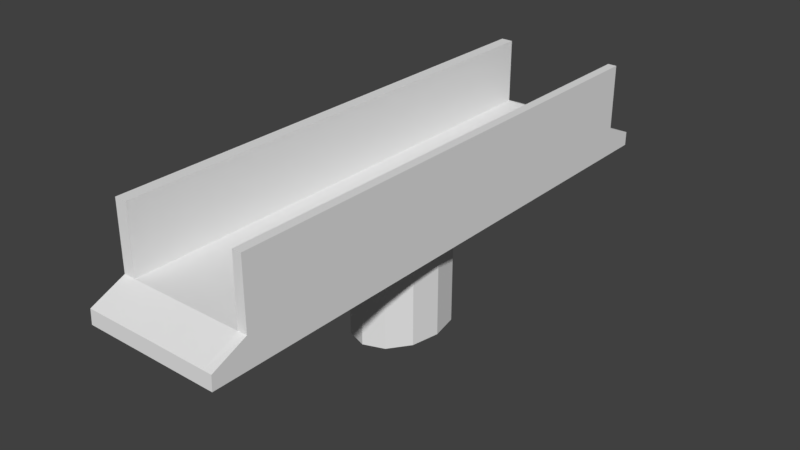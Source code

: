 # Source: bridge.blend  (saved by Blender 2.78.0; exported with 4.5.12 LTS)
import bpy
from mathutils import Matrix  # noqa: F401  (used for matrix-valued properties, if any)

bpy.ops.wm.read_factory_settings(use_empty=True)
scene = bpy.context.scene
scene.name = 'Scene'

# ---- collections
col_collection_1 = bpy.data.collections.new('Collection 1'); scene.collection.children.link(col_collection_1)

# ---- materials (node trees are filled in below, after node groups)
mat_material_001 = bpy.data.materials.new('Material.001')
mat_material_001.alpha_threshold = 0.0
mat_material_001.use_transparent_shadow = False
mat_material_001.roughness = 0.5

# ---- material node trees

# ---- world
world_world = bpy.data.worlds.new('World'); scene.world = world_world
world_world.color = (0.05088, 0.05088, 0.05088)
world_world.use_sun_shadow = False
world_world.sun_shadow_jitter_overblur = 0.0
world_world.cycles.sampling_method = 'MANUAL'

# ---- meshes
me_cube_001 = bpy.data.meshes.new('Cube.001')
me_cube_001.from_pydata([(-1.224, -3.071, 4.121), (-1.224, -2.404, 4.121), (-1.224, -1.736, 4.121), (-1.224, -0.6676, 4.121), (-1.01, -3.739, 4.121), (-1.224, -0.6676, 2.698), (-1.01, -3.071, 4.121), (-1.01, -2.404, 4.121), (-1.01, -1.736, 4.121), (-1.01, -0.6676, 2.449), (-1.224, -3.739, 4.121), (-1.01, -0.6676, 4.121), (-1.224, -3.739, 2.698), (-1.224, -3.071, 2.698), (-1.224, -5.025, 2.449), (-1.224, -4.412, 2.962), (-0.3451, -3.739, 2.962), (-1.224, -2.404, 2.698), (-0.3451, -3.071, 2.962), (-1.01, -5.025, 2.449), (-0.3451, -2.404, 2.962), (-1.01, -4.412, 2.962), (-0.3451, -1.736, 2.962), (-0.3451, -0.6676, 2.962), (-1.224, -4.406, 2.449), (-1.01, -4.406, 2.449), (-1.224, -4.406, 4.121), (-1.01, -4.406, 4.121), (-0.6774, -3.739, 2.962), (-0.6774, -3.071, 2.962), (-0.6774, -2.404, 2.962), (-1.224, -5.013, 2.698), (-0.6774, -1.736, 2.962), (-1.01, -5.013, 2.698), (-0.6774, -0.6676, 2.962), (-1.224, -4.406, 2.698), (-1.224, -0.6676, 2.449), (-1.224, -1.736, 2.449), (-1.224, -2.404, 2.449), (-1.224, -3.071, 2.449), (-1.224, -3.739, 2.449), (-1.224, -3.739, 2.962), (-1.224, -3.071, 2.962), (-0.6774, -4.412, 2.962), (-0.3451, -4.412, 2.962), (-1.224, -2.404, 2.962), (-1.224, -1.736, 2.962), (-1.224, -0.6676, 2.962), (-0.3451, -5.025, 2.449), (-0.6774, -5.025, 2.449), (-0.6774, -4.406, 2.449), (-0.3451, -4.406, 2.449), (-1.01, -3.739, 2.962), (-1.01, -3.071, 2.962), (-1.01, -2.404, 2.962), (-0.6774, -5.013, 2.699), (-0.3451, -5.013, 2.7), (-1.01, -1.736, 2.962), (-1.01, -0.6676, 2.962), (-1.01, -3.739, 2.449), (-1.01, -3.071, 2.449), (-1.01, -2.404, 2.449), (-1.01, -1.736, 2.449), (-0.6774, -3.739, 2.449), (-0.6774, -3.071, 2.449), (-0.6774, -2.404, 2.449), (-0.6774, -1.736, 2.449), (-0.7244, -0.5755, 2.449), (-0.3451, -3.739, 2.449), (-0.3451, -3.071, 2.449), (-0.3451, -2.404, 2.449), (-0.3451, -1.736, 2.449), (-0.3937, -1.068, 2.449), (-1.224, -1.736, 2.698), (-1.05e-05, -1.736, 2.449), (0.001386, -1.597, 2.449), (1.168, -3.071, 4.121), (1.168, -2.404, 4.121), (1.168, -1.736, 4.121), (1.168, -0.6676, 4.121), (1.01, -3.739, 4.121), (-1.05e-05, -3.739, 2.962), (-1.05e-05, -3.071, 2.962), (-1.05e-05, -2.404, 2.962), (-1.05e-05, -1.736, 2.962), (1.168, -0.6676, 2.698), (1.01, -3.071, 4.121), (1.01, -2.404, 4.121), (1.01, -1.736, 4.121), (1.01, -0.6676, 2.449), (1.168, -3.739, 4.121), (1.01, -0.6676, 4.121), (1.168, -3.739, 2.967), (1.168, -3.071, 2.967), (1.168, -2.404, 2.967), (1.168, -1.736, 2.967), (1.168, -0.6676, 2.967), (1.168, -3.739, 2.698), (1.168, -3.071, 2.698), (1.168, -5.025, 2.449), (-1.05e-05, -0.6676, 2.962), (0.3451, -3.739, 2.962), (1.168, -2.404, 2.698), (0.3451, -3.071, 2.962), (1.01, -5.025, 2.449), (0.3451, -2.404, 2.962), (1.01, -4.412, 2.966), (0.3451, -1.736, 2.962), (0.3451, -0.6676, 2.962), (1.168, -4.406, 2.449), (1.01, -4.406, 2.449), (1.168, -4.406, 4.121), (1.01, -4.406, 4.121), (0.6774, -3.739, 2.962), (0.6774, -3.071, 2.962), (1.168, -4.406, 2.961), (0.6774, -2.404, 2.962), (1.168, -5.013, 2.698), (0.6774, -1.736, 2.962), (1.01, -5.013, 2.698), (0.6774, -0.6676, 2.962), (1.168, -4.406, 2.698), (1.168, -0.6676, 2.449), (1.168, -1.736, 2.449), (1.168, -2.404, 2.449), (1.168, -3.071, 2.449), (1.168, -3.739, 2.449), (1.01, -0.6676, 2.961), (1.01, -1.736, 2.961), (1.01, -2.404, 2.961), (0.6774, -4.412, 2.962), (0.3451, -4.412, 2.962), (-1.05e-05, -4.412, 2.962), (-1.05e-05, -5.025, 2.449), (0.3451, -5.025, 2.449), (0.6774, -5.025, 2.449), (0.6774, -4.406, 2.449), (0.3451, -4.406, 2.449), (-1.05e-05, -4.406, 2.449), (1.01, -3.739, 2.966), (1.01, -3.071, 2.966), (0.6774, -5.013, 2.699), (0.3451, -5.013, 2.7), (-1.05e-05, -5.013, 2.702), (1.01, -3.739, 2.449), (1.01, -3.071, 2.449), (1.01, -2.404, 2.449), (1.01, -1.736, 2.449), (0.6774, -3.739, 2.449), (0.6774, -3.071, 2.449), (0.6774, -2.404, 2.449), (0.6774, -1.736, 2.449), (0.6774, -0.7117, 2.449), (0.3451, -3.739, 2.449), (0.3451, -3.071, 2.449), (0.3451, -2.404, 2.449), (0.3451, -1.736, 2.449), (0.4098, -1.02, 2.449), (-1.05e-05, -3.739, 2.449), (-1.05e-05, -3.071, 2.449), (-1.05e-05, -2.404, 2.449), (1.168, -1.736, 2.698), (-0.6774, 0.0, 2.962), (-1.224, 3.025, 4.121), (-1.224, 2.357, 4.121), (-1.224, 1.689, 4.121), (-1.224, 0.6676, 4.121), (-1.01, 3.692, 4.121), (-1.224, 0.6676, 2.698), (-1.01, 3.025, 4.121), (-1.01, 2.357, 4.121), (-1.01, 1.689, 4.121), (-1.01, 0.6676, 2.449), (-1.224, 3.692, 4.121), (-1.01, 0.6676, 4.121), (-1.224, 3.692, 2.698), (-1.224, 3.025, 2.698), (-1.218, 4.97, 2.449), (-0.3451, 3.692, 2.962), (-1.224, 0.0, 2.962), (-1.01, 0.0, 2.962), (-1.224, 2.357, 2.698), (-1.01, 0.0, 2.449), (-0.3451, 3.025, 2.962), (-1.01, 4.97, 2.449), (-0.3451, 2.357, 2.962), (-1.224, 4.359, 4.121), (-0.3451, 1.689, 2.962), (-0.3451, 0.6676, 2.962), (-1.01, 4.359, 4.121), (-1.224, 4.36, 2.449), (-1.224, 4.36, 2.962), (-1.224, 0.0, 4.121), (-1.01, 4.36, 2.962), (-1.01, 4.36, 2.449), (-0.6774, 3.692, 2.962), (-0.6774, 3.025, 2.962), (-0.6774, 2.357, 2.962), (-1.218, 4.97, 2.699), (-1.01, 0.0, 4.121), (-0.6774, 1.689, 2.962), (-1.01, 4.97, 2.699), (-0.6774, 0.6676, 2.962), (-1.224, 4.36, 2.698), (-1.224, 0.6676, 2.449), (-1.224, 1.689, 2.449), (-1.224, 0.0, 2.698), (-1.224, 0.0, 2.449), (-1.224, 2.357, 2.449), (-1.224, 3.025, 2.449), (-1.224, 3.692, 2.449), (-1.224, 3.692, 2.962), (-1.224, 3.025, 2.962), (-1.224, 2.357, 2.962), (-1.224, 1.689, 2.962), (-1.224, 0.6676, 2.962), (-0.3451, 4.97, 2.449), (-0.6774, 4.97, 2.449), (-0.6774, 4.36, 2.449), (-0.3451, 4.36, 2.449), (-0.3451, 4.36, 2.962), (-0.6774, 4.36, 2.962), (-1.01, 3.692, 2.962), (-1.01, 3.025, 2.962), (-1.01, 2.357, 2.962), (-0.6774, 4.97, 2.699), (-0.3451, 4.97, 2.699), (-1.01, 1.689, 2.962), (-1.01, 0.6676, 2.962), (-1.01, 3.692, 2.449), (-1.01, 3.025, 2.449), (-1.01, 2.357, 2.449), (-1.01, 1.689, 2.449), (-0.6774, 3.692, 2.449), (-0.6774, 3.025, 2.449), (-0.6774, 2.357, 2.449), (-0.6774, 1.689, 2.449), (-0.6774, 0.6676, 2.449), (-0.3451, 3.692, 2.449), (-0.3451, 3.025, 2.449), (-0.3451, 2.357, 2.449), (-0.3451, 1.689, 2.449), (-0.5127, 0.956, 2.449), (-0.8244, 0.0, 2.449), (-1.224, 1.689, 2.698), (-0.3451, 0.0, 2.962), (-1.05e-05, 1.689, 2.449), (-1.05e-05, 1.591, 2.449), (0.6774, 0.0, 2.962), (1.168, 3.025, 4.121), (1.168, 2.357, 4.121), (1.168, 1.689, 4.121), (1.168, 0.6676, 4.121), (1.01, 0.0, 2.961), (1.01, 3.692, 4.121), (-1.05e-05, 3.692, 2.962), (-1.05e-05, 3.025, 2.962), (-1.05e-05, 2.357, 2.962), (-1.05e-05, 1.689, 2.962), (1.168, 0.6676, 2.698), (1.01, 3.025, 4.121), (1.01, 2.357, 4.121), (1.01, 1.689, 4.121), (1.01, 0.6676, 2.449), (1.168, 3.692, 4.121), (1.01, 0.6676, 4.121), (1.168, 3.692, 2.967), (1.168, 3.025, 2.967), (1.168, 2.357, 2.967), (1.168, 1.689, 2.967), (1.168, 0.6676, 2.967), (1.168, 3.692, 2.698), (1.168, 3.025, 2.698), (1.168, 4.97, 2.449), (-1.05e-05, 0.6676, 2.962), (0.3451, 3.692, 2.962), (1.168, 2.357, 2.698), (1.01, 0.0, 2.449), (0.3451, 3.025, 2.962), (1.01, 4.97, 2.449), (0.3451, 2.357, 2.962), (1.168, 4.359, 4.121), (0.3451, 1.689, 2.962), (0.3451, 0.6676, 2.962), (1.01, 4.359, 4.121), (1.168, 4.36, 2.449), (1.168, 0.0, 4.121), (1.01, 4.36, 2.449), (1.168, 4.359, 2.961), (1.01, 4.359, 2.961), (0.6774, 3.692, 2.962), (0.6774, 3.025, 2.962), (0.6774, 2.357, 2.962), (1.168, 4.97, 2.699), (1.01, 0.0, 4.121), (0.6774, 1.689, 2.962), (1.01, 4.97, 2.699), (0.6774, 0.6676, 2.962), (1.168, 4.36, 2.698), (1.168, 0.6676, 2.449), (1.168, 0.0, 2.967), (1.168, 1.689, 2.449), (1.168, 0.0, 2.698), (1.168, 0.0, 2.449), (1.168, 2.357, 2.449), (1.168, 3.025, 2.449), (1.168, 3.692, 2.449), (1.01, 0.6676, 2.961), (1.01, 1.689, 2.961), (1.01, 2.357, 2.961), (1.01, 3.025, 2.961), (1.01, 3.692, 2.961), (-1.05e-05, 4.97, 2.449), (0.3451, 4.97, 2.449), (0.6774, 4.97, 2.449), (0.6774, 4.36, 2.449), (0.3451, 4.36, 2.449), (-1.05e-05, 4.36, 2.449), (-1.05e-05, 4.36, 2.962), (0.3451, 4.36, 2.962), (0.6774, 4.36, 2.962), (0.6774, 4.97, 2.699), (0.3451, 4.97, 2.699), (-1.05e-05, 4.97, 2.699), (1.01, 3.692, 2.449), (1.01, 3.025, 2.449), (1.01, 2.357, 2.449), (1.01, 1.689, 2.449), (0.6774, 3.692, 2.449), (0.6774, 3.025, 2.449), (0.6774, 2.357, 2.449), (0.6774, 1.689, 2.449), (0.7068, 0.5795, 2.449), (0.3451, 3.692, 2.449), (0.3451, 3.025, 2.449), (0.3451, 2.357, 2.449), (0.3451, 1.689, 2.449), (0.4509, 0.98, 2.449), (-1.05e-05, 3.692, 2.449), (-1.05e-05, 3.025, 2.449), (-1.05e-05, 2.357, 2.449), (0.8626, 0.0, 2.449), (1.168, 1.689, 2.698), (-1.05e-05, 0.0, 2.962), (0.3451, 0.0, 2.962), (-1.05e-05, 1.0, 0.6253), (-0.367, 0.866, 0.6253), (-0.6356, 0.5, 0.6253), (-0.7339, -4.371e-08, 0.6253), (-0.6356, -0.5, 0.6253), (-0.367, -0.866, 0.6253), (-1.061e-05, -1.0, 0.6253), (0.367, -0.866, 0.6253), (0.6356, -0.5, 0.6253), (0.7339, -4.649e-07, 0.6253), (0.6356, 0.5, 0.6253), (0.367, 0.866, 0.6253), (-1.05e-05, 1.0, 2.449), (-0.367, 0.866, 2.449), (-0.6356, 0.5, 2.449), (-0.7339, -4.366e-08, 2.449), (-0.6356, -0.5, 2.449), (-0.367, -0.866, 2.449), (-1.061e-05, -1.0, 2.449), (0.367, -0.866, 2.449), (0.6356, -0.5, 2.449), (0.7339, -4.65e-07, 2.449), (0.6356, 0.5, 2.449), (0.367, 0.866, 2.449)], [], [(41, 10, 0, 42), (53, 6, 4, 52), (66, 65, 61, 62), (64, 63, 59, 60), (67, 66, 62, 9), (60, 59, 40, 39), (35, 31, 15), (25, 19, 14, 24), (26, 10, 41, 15), (42, 0, 1, 45), (31, 33, 21, 15), (180, 199, 11, 58), (50, 49, 19, 25), (206, 5, 47, 179), (74, 156, 155, 160, 70, 71), (54, 7, 6, 53), (69, 68, 63, 64), (192, 166, 215, 179), (10, 26, 27, 4), (58, 34, 162, 180), (39, 40, 12, 13), (45, 1, 2, 46), (365, 366, 341, 152), (245, 23, 100, 343), (54, 30, 32, 57), (192, 3, 11, 199), (1, 0, 6, 7), (57, 8, 7, 54), (52, 4, 27, 21), (59, 25, 24, 40), (12, 35, 15, 41), (40, 24, 35, 12), (72, 71, 66, 67), (22, 20, 83, 84), (68, 51, 50, 63), (16, 44, 132, 81), (58, 11, 8, 57), (26, 15, 21, 27), (14, 19, 33, 31), (65, 64, 60, 61), (24, 14, 31, 35), (62, 61, 38, 37), (61, 60, 39, 38), (207, 36, 5, 206), (70, 69, 64, 65), (9, 62, 37, 36), (20, 18, 82, 83), (46, 2, 3, 47), (34, 32, 22, 23), (30, 29, 18, 20), (5, 73, 46, 47), (302, 300, 96, 85), (159, 158, 68, 69), (19, 49, 55, 33), (49, 48, 56, 55), (48, 133, 143, 56), (67, 361, 362, 72), (32, 30, 20, 22), (29, 28, 16, 18), (21, 43, 28, 52), (28, 43, 44, 16), (182, 9, 36, 207), (158, 138, 51, 68), (0, 10, 4, 6), (3, 2, 8, 11), (2, 1, 7, 8), (71, 70, 65, 66), (57, 32, 34, 58), (37, 38, 17, 73), (23, 22, 84, 100), (52, 28, 29, 53), (53, 29, 30, 54), (38, 39, 13, 17), (18, 16, 81, 82), (13, 12, 41, 42), (17, 13, 42, 45), (36, 37, 73, 5), (63, 50, 25, 59), (73, 17, 45, 46), (75, 74, 71, 72), (162, 34, 23, 245), (160, 159, 69, 70), (243, 67, 9, 182), (138, 133, 48, 51), (51, 48, 49, 50), (33, 55, 43, 21), (55, 56, 44, 43), (56, 143, 132, 44), (94, 95, 78, 77), (95, 96, 79, 78), (151, 147, 146, 150), (149, 145, 144, 148), (152, 89, 147, 151), (115, 117, 121), (145, 125, 126, 144), (115, 106, 119, 117), (110, 109, 99, 104), (93, 94, 77, 76), (92, 93, 76, 90), (92, 115, 121, 97), (106, 115, 111, 112), (136, 110, 104, 135), (85, 96, 95, 161), (154, 149, 148, 153), (139, 106, 112, 80), (90, 80, 112, 111), (127, 253, 248, 120), (125, 98, 97, 126), (366, 367, 332, 341), (344, 343, 100, 108), (129, 128, 118, 116), (286, 294, 91, 79), (77, 87, 86, 76), (127, 128, 88, 91), (140, 139, 80, 86), (144, 126, 109, 110), (98, 93, 92, 97), (126, 97, 121, 109), (157, 152, 151, 156), (107, 84, 83, 105), (153, 148, 136, 137), (101, 81, 132, 131), (99, 117, 119, 104), (150, 146, 145, 149), (109, 121, 117, 99), (147, 123, 124, 146), (146, 124, 125, 145), (303, 302, 85, 122), (155, 150, 149, 154), (89, 122, 123, 147), (259, 270, 300, 302), (105, 83, 82, 103), (102, 94, 93, 98), (161, 95, 94, 102), (120, 108, 107, 118), (116, 105, 103, 114), (159, 154, 153, 158), (104, 119, 141, 135), (135, 141, 142, 134), (134, 142, 143, 133), (72, 362, 363, 75), (118, 107, 105, 116), (114, 103, 101, 113), (106, 139, 113, 130), (113, 101, 131, 130), (277, 303, 122, 89), (158, 153, 137, 138), (128, 129, 87, 88), (129, 140, 86, 87), (76, 86, 80, 90), (253, 127, 91, 294), (79, 91, 88, 78), (78, 88, 87, 77), (156, 151, 150, 155), (115, 92, 90, 111), (128, 127, 120, 118), (123, 161, 102, 124), (108, 100, 84, 107), (139, 140, 114, 113), (140, 129, 116, 114), (124, 102, 98, 125), (103, 82, 81, 101), (96, 300, 286, 79), (122, 85, 161, 123), (148, 144, 110, 136), (75, 157, 156, 74), (248, 344, 108, 120), (160, 155, 154, 159), (341, 277, 89, 152), (138, 137, 134, 133), (137, 136, 135, 134), (119, 106, 130, 141), (141, 130, 131, 142), (142, 131, 132, 143), (211, 212, 163, 173), (223, 222, 167, 169), (236, 232, 231, 235), (234, 230, 229, 233), (237, 172, 232, 236), (230, 209, 210, 229), (203, 191, 198), (194, 190, 177, 184), (173, 186, 191, 211), (212, 213, 164, 163), (198, 191, 193, 201), (228, 174, 199, 180), (218, 194, 184, 217), (206, 179, 215, 168), (223, 169, 170, 224), (239, 234, 233, 238), (193, 191, 186, 189), (173, 167, 189, 186), (228, 180, 162, 202), (209, 176, 175, 210), (213, 214, 165, 164), (367, 368, 337, 332), (245, 343, 274, 188), (224, 227, 200, 197), (192, 199, 174, 166), (164, 170, 169, 163), (224, 170, 171, 227), (222, 193, 189, 167), (229, 210, 190, 194), (175, 211, 191, 203), (210, 175, 203, 190), (242, 237, 236, 241), (187, 258, 257, 185), (238, 233, 218, 219), (178, 255, 318, 220), (228, 227, 171, 174), (177, 198, 201, 184), (235, 231, 230, 234), (190, 203, 198, 177), (232, 205, 208, 231), (231, 208, 209, 230), (207, 206, 168, 204), (240, 235, 234, 239), (172, 204, 205, 232), (185, 257, 256, 183), (214, 215, 166, 165), (202, 188, 187, 200), (197, 185, 183, 196), (168, 215, 214, 244), (246, 241, 240, 340), (339, 239, 238, 338), (184, 201, 225, 217), (217, 225, 226, 216), (216, 226, 323, 312), (364, 157, 75, 363), (200, 187, 185, 197), (196, 183, 178, 195), (193, 222, 195, 221), (195, 178, 220, 221), (182, 207, 204, 172), (338, 238, 219, 317), (163, 169, 167, 173), (166, 174, 171, 165), (165, 171, 170, 164), (241, 236, 235, 240), (227, 228, 202, 200), (205, 244, 181, 208), (188, 274, 258, 187), (222, 223, 196, 195), (223, 224, 197, 196), (208, 181, 176, 209), (183, 256, 255, 178), (176, 212, 211, 175), (181, 213, 212, 176), (204, 168, 244, 205), (233, 229, 194, 218), (244, 214, 213, 181), (247, 242, 241, 246), (162, 245, 188, 202), (340, 240, 239, 339), (243, 182, 172, 237), (317, 219, 216, 312), (219, 218, 217, 216), (201, 193, 221, 225), (225, 221, 220, 226), (226, 220, 318, 323), (268, 250, 251, 269), (269, 251, 252, 270), (331, 330, 326, 327), (329, 328, 324, 325), (332, 331, 327, 263), (288, 298, 293), (325, 324, 306, 305), (289, 288, 293, 296), (287, 279, 273, 285), (267, 249, 250, 268), (266, 264, 249, 267), (288, 266, 271, 298), (289, 284, 281, 288), (315, 314, 279, 287), (259, 342, 269, 270), (334, 333, 328, 329), (311, 254, 284, 289), (264, 281, 284, 254), (307, 297, 248, 253), (305, 306, 271, 272), (368, 357, 247, 337), (344, 283, 274, 343), (309, 292, 295, 308), (286, 252, 265, 294), (250, 249, 260, 261), (307, 265, 262, 308), (310, 260, 254, 311), (324, 287, 285, 306), (272, 271, 266, 267), (306, 285, 298, 271), (337, 336, 331, 332), (282, 280, 257, 258), (333, 316, 315, 328), (275, 319, 318, 255), (273, 279, 296, 293), (330, 329, 325, 326), (285, 273, 293, 298), (327, 326, 304, 301), (326, 325, 305, 304), (303, 299, 259, 302), (335, 334, 329, 330), (263, 327, 301, 299), (280, 278, 256, 257), (276, 272, 267, 268), (342, 276, 268, 269), (297, 295, 282, 283), (292, 291, 278, 280), (246, 340, 335, 336), (339, 338, 333, 334), (279, 314, 321, 296), (314, 313, 322, 321), (313, 312, 323, 322), (364, 365, 152, 157), (295, 292, 280, 282), (291, 290, 275, 278), (289, 320, 290, 311), (290, 320, 319, 275), (277, 263, 299, 303), (338, 317, 316, 333), (308, 262, 261, 309), (309, 261, 260, 310), (249, 264, 254, 260), (253, 294, 265, 307), (252, 251, 262, 265), (251, 250, 261, 262), (336, 335, 330, 331), (288, 281, 264, 266), (308, 295, 297, 307), (301, 304, 276, 342), (283, 282, 258, 274), (311, 290, 291, 310), (310, 291, 292, 309), (304, 305, 272, 276), (278, 275, 255, 256), (270, 252, 286, 300), (299, 301, 342, 259), (328, 315, 287, 324), (247, 246, 336, 337), (248, 297, 283, 344), (340, 339, 334, 335), (341, 332, 263, 277), (317, 312, 313, 316), (316, 313, 314, 315), (296, 321, 320, 289), (321, 322, 319, 320), (322, 323, 318, 319), (356, 368, 367, 355), (346, 358, 357, 345), (353, 365, 364, 352), (350, 362, 361, 349), (345, 357, 368, 356), (347, 359, 358, 346), (354, 366, 365, 353), (351, 363, 362, 350), (348, 360, 359, 347), (355, 367, 366, 354), (352, 364, 363, 351), (349, 361, 360, 348), (360, 361, 67, 243), (360, 243, 237, 359), (242, 358, 359, 237), (247, 357, 358, 242), (346, 345, 356, 355, 354, 353, 352, 351, 350, 349, 348, 347), (3, 192, 179, 47)])
_uv = me_cube_001.uv_layers.new(name='UVMap')
_uv.uv.foreach_set('vector', [0.1255, 0.2156, 0.1255, 0.1497, 0.1634, 0.1497, 0.1634, 0.2156, 0.1745, 0.8749, 0.1744, 0.9446, 0.1343, 0.9445, 0.1344, 0.8748, 0.2392, 0.2914, 0.2013, 0.2914, 0.2013, 0.2657, 0.2392, 0.2657, 0.1634, 0.2914, 0.1255, 0.2914, 0.1255, 0.2657, 0.1634, 0.2657, 0.2824, 0.2878, 0.2392, 0.2914, 0.2392, 0.2657, 0.2772, 0.2657, 0.1634, 0.2657, 0.1255, 0.2657, 0.1255, 0.2447, 0.1634, 0.2447, 0.08753, 0.2306, 0.05308, 0.2306, 0.08724, 0.2156, 0.08753, 0.2657, 0.05241, 0.2657, 0.05241, 0.2447, 0.08753, 0.2447, 0.08754, 0.1497, 0.1255, 0.1497, 0.1255, 0.2156, 0.08724, 0.2156, 0.1634, 0.2156, 0.1634, 0.1497, 0.2013, 0.1497, 0.2013, 0.2156, 0.05449, 0.8969, 0.05451, 0.8747, 0.09397, 0.8748, 0.07357, 0.8863, 0.3349, 0.8752, 0.3348, 0.9448, 0.2947, 0.9448, 0.2948, 0.8751, 0.08753, 0.2914, 0.05241, 0.2914, 0.05241, 0.2657, 0.08753, 0.2657, 0.3151, 0.2306, 0.2772, 0.2306, 0.2772, 0.2156, 0.3151, 0.2156, 0.2392, 0.3439, 0.2392, 0.3706, 0.2013, 0.3706, 0.2013, 0.3439, 0.2013, 0.3172, 0.2392, 0.3172, 0.2146, 0.875, 0.2145, 0.9446, 0.1744, 0.9446, 0.1745, 0.8749, 0.1634, 0.3172, 0.1255, 0.3172, 0.1255, 0.2914, 0.1634, 0.2914, 0.3151, 0.1497, 0.353, 0.1497, 0.353, 0.2156, 0.3151, 0.2156, 0.1342, 0.9667, 0.09413, 0.9666, 0.09417, 0.9444, 0.1343, 0.9445, 0.2948, 0.8751, 0.2948, 0.8479, 0.3349, 0.848, 0.3349, 0.8752, 0.1634, 0.2447, 0.1255, 0.2447, 0.1255, 0.2306, 0.1634, 0.2306, 0.2013, 0.2156, 0.2013, 0.1497, 0.2392, 0.1497, 0.2392, 0.2156, 0.2867, 0.3931, 0.3151, 0.4007, 0.3151, 0.4106, 0.2746, 0.3963, 0.335, 0.8208, 0.2949, 0.8207, 0.2949, 0.7925, 0.335, 0.7925, 0.2146, 0.875, 0.2146, 0.8478, 0.2547, 0.8479, 0.2547, 0.875, 0.3348, 0.967, 0.2947, 0.967, 0.2947, 0.9448, 0.3348, 0.9448, 0.2144, 0.9668, 0.1743, 0.9668, 0.1744, 0.9446, 0.2145, 0.9446, 0.2547, 0.875, 0.2546, 0.9447, 0.2145, 0.9446, 0.2146, 0.875, 0.1344, 0.8748, 0.1343, 0.9445, 0.09417, 0.9444, 0.09397, 0.8748, 0.1255, 0.2657, 0.08753, 0.2657, 0.08753, 0.2447, 0.1255, 0.2447, 0.1255, 0.2306, 0.08753, 0.2306, 0.08724, 0.2156, 0.1255, 0.2156, 0.1255, 0.2447, 0.08753, 0.2447, 0.08753, 0.2306, 0.1255, 0.2306, 0.2544, 0.3134, 0.2392, 0.3172, 0.2392, 0.2914, 0.2824, 0.2878, 0.2548, 0.8207, 0.2147, 0.8206, 0.2147, 0.7923, 0.2548, 0.7924, 0.1255, 0.3172, 0.08753, 0.3171, 0.08753, 0.2914, 0.1255, 0.2914, 0.1345, 0.8205, 0.09406, 0.8204, 0.0941, 0.7921, 0.1345, 0.7922, 0.2948, 0.8751, 0.2947, 0.9448, 0.2546, 0.9447, 0.2547, 0.875, 0.07196, 0.9445, 0.07453, 0.8956, 0.09397, 0.8748, 0.09417, 0.9444, 0.03951, 0.8969, 0.03953, 0.8747, 0.05451, 0.8747, 0.05449, 0.8969, 0.2013, 0.2914, 0.1634, 0.2914, 0.1634, 0.2657, 0.2013, 0.2657, 0.08753, 0.2447, 0.05241, 0.2447, 0.05308, 0.2306, 0.08753, 0.2306, 0.2392, 0.2657, 0.2013, 0.2657, 0.2013, 0.2447, 0.2392, 0.2447, 0.2013, 0.2657, 0.1634, 0.2657, 0.1634, 0.2447, 0.2013, 0.2447, 0.3151, 0.2447, 0.2772, 0.2447, 0.2772, 0.2306, 0.3151, 0.2306, 0.2013, 0.3172, 0.1634, 0.3172, 0.1634, 0.2914, 0.2013, 0.2914, 0.2772, 0.2657, 0.2392, 0.2657, 0.2392, 0.2447, 0.2772, 0.2447, 0.2147, 0.8206, 0.1746, 0.8205, 0.1746, 0.7923, 0.2147, 0.7923, 0.2392, 0.2156, 0.2392, 0.1497, 0.2772, 0.1497, 0.2772, 0.2156, 0.2948, 0.8479, 0.2547, 0.8479, 0.2548, 0.8207, 0.2949, 0.8207, 0.2146, 0.8478, 0.1745, 0.8477, 0.1746, 0.8205, 0.2147, 0.8206, 0.2772, 0.2306, 0.2392, 0.2306, 0.2392, 0.2156, 0.2772, 0.2156, 0.3151, 0.4572, 0.3151, 0.4724, 0.2772, 0.4724, 0.2772, 0.4572, 0.1634, 0.3439, 0.1255, 0.3439, 0.1255, 0.3172, 0.1634, 0.3172, 0.03953, 0.8747, 0.03954, 0.8475, 0.0546, 0.8475, 0.05451, 0.8747, 0.03954, 0.8475, 0.03954, 0.8203, 0.05469, 0.8203, 0.0546, 0.8475, 0.03954, 0.8203, 0.03955, 0.7921, 0.05478, 0.7921, 0.05469, 0.8203, 0.2824, 0.2878, 0.2867, 0.2947, 0.2659, 0.3155, 0.2544, 0.3134, 0.2547, 0.8479, 0.2146, 0.8478, 0.2147, 0.8206, 0.2548, 0.8207, 0.1745, 0.8477, 0.1344, 0.8476, 0.1345, 0.8205, 0.1746, 0.8205, 0.09397, 0.8748, 0.09402, 0.8476, 0.1344, 0.8476, 0.1344, 0.8748, 0.1344, 0.8476, 0.09402, 0.8476, 0.09406, 0.8204, 0.1345, 0.8205, 0.3151, 0.2657, 0.2772, 0.2657, 0.2772, 0.2447, 0.3151, 0.2447, 0.1255, 0.3439, 0.08753, 0.3439, 0.08753, 0.3171, 0.1255, 0.3172, 0.1743, 0.9668, 0.1342, 0.9667, 0.1343, 0.9445, 0.1744, 0.9446, 0.2947, 0.967, 0.2545, 0.9669, 0.2546, 0.9447, 0.2947, 0.9448, 0.2545, 0.9669, 0.2144, 0.9668, 0.2145, 0.9446, 0.2546, 0.9447, 0.2392, 0.3172, 0.2013, 0.3172, 0.2013, 0.2914, 0.2392, 0.2914, 0.2547, 0.875, 0.2547, 0.8479, 0.2948, 0.8479, 0.2948, 0.8751, 0.2392, 0.2447, 0.2013, 0.2447, 0.2013, 0.2306, 0.2392, 0.2306, 0.2949, 0.8207, 0.2548, 0.8207, 0.2548, 0.7924, 0.2949, 0.7925, 0.1344, 0.8748, 0.1344, 0.8476, 0.1745, 0.8477, 0.1745, 0.8749, 0.1745, 0.8749, 0.1745, 0.8477, 0.2146, 0.8478, 0.2146, 0.875, 0.2013, 0.2447, 0.1634, 0.2447, 0.1634, 0.2306, 0.2013, 0.2306, 0.1746, 0.8205, 0.1345, 0.8205, 0.1345, 0.7922, 0.1746, 0.7923, 0.1634, 0.2306, 0.1255, 0.2306, 0.1255, 0.2156, 0.1634, 0.2156, 0.2013, 0.2306, 0.1634, 0.2306, 0.1634, 0.2156, 0.2013, 0.2156, 0.2772, 0.2447, 0.2392, 0.2447, 0.2392, 0.2306, 0.2772, 0.2306, 0.1255, 0.2914, 0.08753, 0.2914, 0.08753, 0.2657, 0.1255, 0.2657, 0.2392, 0.2306, 0.2013, 0.2306, 0.2013, 0.2156, 0.2392, 0.2156, 0.2471, 0.344, 0.2392, 0.3439, 0.2392, 0.3172, 0.2544, 0.3134, 0.3349, 0.848, 0.2948, 0.8479, 0.2949, 0.8207, 0.335, 0.8208, 0.2013, 0.3439, 0.1634, 0.3439, 0.1634, 0.3172, 0.2013, 0.3172, 0.3151, 0.2801, 0.2824, 0.2878, 0.2772, 0.2657, 0.3151, 0.2657, 0.08753, 0.3439, 0.05241, 0.3439, 0.05241, 0.3171, 0.08753, 0.3171, 0.08753, 0.3171, 0.05241, 0.3171, 0.05241, 0.2914, 0.08753, 0.2914, 0.05451, 0.8747, 0.0546, 0.8475, 0.09402, 0.8476, 0.09397, 0.8748, 0.0546, 0.8475, 0.05469, 0.8203, 0.09406, 0.8204, 0.09402, 0.8476, 0.05469, 0.8203, 0.05478, 0.7921, 0.0941, 0.7921, 0.09406, 0.8204, 0.2013, 0.4724, 0.2392, 0.4724, 0.2392, 0.538, 0.2013, 0.538, 0.2392, 0.4724, 0.2772, 0.4724, 0.2772, 0.538, 0.2392, 0.538, 0.2392, 0.3963, 0.2392, 0.422, 0.2013, 0.422, 0.2013, 0.3963, 0.1634, 0.3963, 0.1634, 0.422, 0.1255, 0.422, 0.1255, 0.3963, 0.2746, 0.3963, 0.2771, 0.422, 0.2392, 0.422, 0.2392, 0.3963, 0.08752, 0.4721, 0.05307, 0.4572, 0.08752, 0.4572, 0.1634, 0.422, 0.1634, 0.443, 0.1255, 0.443, 0.1255, 0.422, 0.08162, 0.6959, 0.09423, 0.7095, 0.05465, 0.7095, 0.05466, 0.6873, 0.08753, 0.422, 0.08753, 0.443, 0.0524, 0.443, 0.0524, 0.422, 0.1634, 0.4724, 0.2013, 0.4724, 0.2013, 0.538, 0.1634, 0.538, 0.1255, 0.4724, 0.1634, 0.4724, 0.1634, 0.538, 0.1255, 0.538, 0.1255, 0.4724, 0.08752, 0.4721, 0.08752, 0.4572, 0.1255, 0.4572, 0.09423, 0.7095, 0.08963, 0.6913, 0.07242, 0.6399, 0.09463, 0.6401, 0.08753, 0.3963, 0.08753, 0.422, 0.0524, 0.422, 0.05241, 0.3963, 0.2772, 0.4572, 0.2772, 0.4724, 0.2392, 0.4724, 0.2392, 0.4572, 0.1634, 0.3706, 0.1634, 0.3963, 0.1255, 0.3963, 0.1255, 0.3706, 0.1347, 0.7095, 0.09423, 0.7095, 0.09463, 0.6401, 0.1347, 0.6401, 0.1348, 0.6179, 0.1347, 0.6401, 0.09463, 0.6401, 0.09465, 0.6178, 0.2951, 0.7099, 0.3352, 0.7099, 0.3351, 0.7371, 0.295, 0.7371, 0.1634, 0.443, 0.1634, 0.4572, 0.1255, 0.4572, 0.1255, 0.443, 0.3151, 0.4007, 0.3435, 0.3931, 0.348, 0.3986, 0.3151, 0.4106, 0.3351, 0.7643, 0.335, 0.7925, 0.2949, 0.7925, 0.295, 0.7642, 0.2149, 0.7097, 0.255, 0.7098, 0.2549, 0.737, 0.2149, 0.7369, 0.3353, 0.618, 0.3352, 0.6402, 0.2951, 0.6402, 0.2952, 0.618, 0.2149, 0.6179, 0.2149, 0.6401, 0.1748, 0.6401, 0.1749, 0.6179, 0.2951, 0.7099, 0.255, 0.7098, 0.255, 0.6402, 0.2951, 0.6402, 0.1748, 0.7096, 0.1347, 0.7095, 0.1347, 0.6401, 0.1748, 0.6401, 0.1255, 0.422, 0.1255, 0.443, 0.08753, 0.443, 0.08753, 0.422, 0.1634, 0.4572, 0.1634, 0.4724, 0.1255, 0.4724, 0.1255, 0.4572, 0.1255, 0.443, 0.1255, 0.4572, 0.08752, 0.4572, 0.08753, 0.443, 0.2571, 0.3756, 0.2746, 0.3963, 0.2392, 0.3963, 0.2392, 0.3706, 0.2549, 0.7642, 0.2548, 0.7924, 0.2147, 0.7923, 0.2148, 0.7641, 0.1255, 0.3706, 0.1255, 0.3963, 0.08753, 0.3963, 0.08753, 0.3706, 0.1346, 0.7639, 0.1345, 0.7922, 0.0941, 0.7921, 0.09414, 0.7639, 0.03968, 0.6872, 0.05466, 0.6873, 0.05465, 0.7095, 0.03967, 0.7095, 0.2013, 0.3963, 0.2013, 0.422, 0.1634, 0.422, 0.1634, 0.3963, 0.08753, 0.443, 0.08752, 0.4572, 0.05307, 0.4572, 0.0524, 0.443, 0.2392, 0.422, 0.2392, 0.443, 0.2013, 0.443, 0.2013, 0.422, 0.2013, 0.422, 0.2013, 0.443, 0.1634, 0.443, 0.1634, 0.422, 0.3151, 0.443, 0.3151, 0.4572, 0.2772, 0.4572, 0.2772, 0.443, 0.2013, 0.3706, 0.2013, 0.3963, 0.1634, 0.3963, 0.1634, 0.3706, 0.2771, 0.422, 0.2772, 0.443, 0.2392, 0.443, 0.2392, 0.422, 0.353, 0.4572, 0.353, 0.4724, 0.3151, 0.4724, 0.3151, 0.4572, 0.2148, 0.7641, 0.2147, 0.7923, 0.1746, 0.7923, 0.1747, 0.764, 0.2013, 0.4572, 0.2013, 0.4724, 0.1634, 0.4724, 0.1634, 0.4572, 0.2392, 0.4572, 0.2392, 0.4724, 0.2013, 0.4724, 0.2013, 0.4572, 0.295, 0.7371, 0.295, 0.7642, 0.2549, 0.7642, 0.2549, 0.737, 0.2149, 0.7369, 0.2148, 0.7641, 0.1747, 0.764, 0.1747, 0.7368, 0.1634, 0.3439, 0.1634, 0.3706, 0.1255, 0.3706, 0.1255, 0.3439, 0.03967, 0.7095, 0.05465, 0.7095, 0.05471, 0.7367, 0.03965, 0.7367, 0.03965, 0.7367, 0.05471, 0.7367, 0.05475, 0.7639, 0.0396, 0.7638, 0.0396, 0.7638, 0.05475, 0.7639, 0.05478, 0.7921, 0.03955, 0.7921, 0.2544, 0.3134, 0.2659, 0.3155, 0.2583, 0.3439, 0.2471, 0.344, 0.2549, 0.737, 0.2549, 0.7642, 0.2148, 0.7641, 0.2149, 0.7369, 0.1747, 0.7368, 0.1747, 0.764, 0.1346, 0.7639, 0.1346, 0.7367, 0.09423, 0.7095, 0.1347, 0.7095, 0.1346, 0.7367, 0.09416, 0.7367, 0.1346, 0.7367, 0.1346, 0.7639, 0.09414, 0.7639, 0.09416, 0.7367, 0.3151, 0.422, 0.3151, 0.443, 0.2772, 0.443, 0.2771, 0.422, 0.1255, 0.3439, 0.1255, 0.3706, 0.08753, 0.3706, 0.08753, 0.3439, 0.255, 0.7098, 0.2149, 0.7097, 0.2149, 0.6401, 0.255, 0.6402, 0.2149, 0.7097, 0.1748, 0.7096, 0.1748, 0.6401, 0.2149, 0.6401, 0.1749, 0.6179, 0.1748, 0.6401, 0.1347, 0.6401, 0.1348, 0.6179, 0.3352, 0.7099, 0.2951, 0.7099, 0.2951, 0.6402, 0.3352, 0.6402, 0.2952, 0.618, 0.2951, 0.6402, 0.255, 0.6402, 0.2551, 0.618, 0.2551, 0.618, 0.255, 0.6402, 0.2149, 0.6401, 0.2149, 0.6179, 0.2392, 0.3706, 0.2392, 0.3963, 0.2013, 0.3963, 0.2013, 0.3706, 0.08752, 0.4721, 0.1255, 0.4724, 0.1255, 0.538, 0.08752, 0.538, 0.255, 0.7098, 0.2951, 0.7099, 0.295, 0.7371, 0.2549, 0.737, 0.2392, 0.443, 0.2392, 0.4572, 0.2013, 0.4572, 0.2013, 0.443, 0.295, 0.7642, 0.2949, 0.7925, 0.2548, 0.7924, 0.2549, 0.7642, 0.1347, 0.7095, 0.1748, 0.7096, 0.1747, 0.7368, 0.1346, 0.7367, 0.1748, 0.7096, 0.2149, 0.7097, 0.2149, 0.7369, 0.1747, 0.7368, 0.2013, 0.443, 0.2013, 0.4572, 0.1634, 0.4572, 0.1634, 0.443, 0.1747, 0.764, 0.1746, 0.7923, 0.1345, 0.7922, 0.1346, 0.7639, 0.2772, 0.4724, 0.3151, 0.4724, 0.3151, 0.538, 0.2772, 0.538, 0.2772, 0.443, 0.2772, 0.4572, 0.2392, 0.4572, 0.2392, 0.443, 0.1255, 0.3963, 0.1255, 0.422, 0.08753, 0.422, 0.08753, 0.3963, 0.2471, 0.344, 0.2571, 0.3756, 0.2392, 0.3706, 0.2392, 0.3439, 0.3351, 0.7371, 0.3351, 0.7643, 0.295, 0.7642, 0.295, 0.7371, 0.2013, 0.3439, 0.2013, 0.3706, 0.1634, 0.3706, 0.1634, 0.3439, 0.3151, 0.4106, 0.3151, 0.422, 0.2771, 0.422, 0.2746, 0.3963, 0.08753, 0.3439, 0.08753, 0.3706, 0.05241, 0.3706, 0.05241, 0.3439, 0.08753, 0.3706, 0.08753, 0.3963, 0.05241, 0.3963, 0.05241, 0.3706, 0.05465, 0.7095, 0.09423, 0.7095, 0.09416, 0.7367, 0.05471, 0.7367, 0.05471, 0.7367, 0.09416, 0.7367, 0.09414, 0.7639, 0.05475, 0.7639, 0.05475, 0.7639, 0.09414, 0.7639, 0.0941, 0.7921, 0.05478, 0.7921, 0.5047, 0.2157, 0.4668, 0.2156, 0.4668, 0.1498, 0.5047, 0.1498, 0.4953, 0.8754, 0.5354, 0.8755, 0.5353, 0.9451, 0.4952, 0.9451, 0.3909, 0.2915, 0.3909, 0.2657, 0.4288, 0.2657, 0.4288, 0.2915, 0.4667, 0.2915, 0.4667, 0.2658, 0.5046, 0.2658, 0.5046, 0.2914, 0.353, 0.2914, 0.353, 0.2657, 0.3909, 0.2657, 0.3909, 0.2915, 0.4667, 0.2658, 0.4667, 0.2448, 0.5046, 0.2448, 0.5046, 0.2658, 0.5425, 0.2307, 0.5426, 0.2157, 0.5771, 0.2309, 0.5425, 0.2658, 0.5424, 0.2448, 0.577, 0.2451, 0.5771, 0.2656, 0.5047, 0.1498, 0.5426, 0.1499, 0.5426, 0.2157, 0.5047, 0.2157, 0.4668, 0.2156, 0.4288, 0.2156, 0.4289, 0.1497, 0.4668, 0.1498, 0.6154, 0.8973, 0.5976, 0.8898, 0.5755, 0.8755, 0.6155, 0.8756, 0.375, 0.8752, 0.3749, 0.9449, 0.3348, 0.9448, 0.3349, 0.8752, 0.5425, 0.2914, 0.5425, 0.2658, 0.5771, 0.2656, 0.5772, 0.2913, 0.3151, 0.2306, 0.3151, 0.2156, 0.353, 0.2156, 0.353, 0.2306, 0.4953, 0.8754, 0.4952, 0.9451, 0.4551, 0.945, 0.4552, 0.8754, 0.4667, 0.3172, 0.4667, 0.2915, 0.5046, 0.2914, 0.5046, 0.3171, 0.5755, 0.8755, 0.5856, 0.9001, 0.5976, 0.9452, 0.5754, 0.9452, 0.5353, 0.9673, 0.5353, 0.9451, 0.5754, 0.9452, 0.5753, 0.9674, 0.375, 0.8752, 0.3349, 0.8752, 0.3349, 0.848, 0.375, 0.848, 0.4667, 0.2448, 0.4667, 0.2306, 0.5046, 0.2307, 0.5046, 0.2448, 0.4288, 0.2156, 0.3909, 0.2156, 0.391, 0.1497, 0.4289, 0.1497, 0.3435, 0.3931, 0.3643, 0.3723, 0.3707, 0.3788, 0.348, 0.3986, 0.335, 0.8208, 0.335, 0.7925, 0.3751, 0.7926, 0.3751, 0.8209, 0.4552, 0.8754, 0.4151, 0.8753, 0.4151, 0.8481, 0.4552, 0.8482, 0.3348, 0.967, 0.3348, 0.9448, 0.3749, 0.9449, 0.3749, 0.9671, 0.4551, 0.9672, 0.4551, 0.945, 0.4952, 0.9451, 0.4952, 0.9673, 0.4552, 0.8754, 0.4551, 0.945, 0.415, 0.945, 0.4151, 0.8753, 0.5354, 0.8755, 0.5755, 0.8755, 0.5754, 0.9452, 0.5353, 0.9451, 0.5046, 0.2658, 0.5046, 0.2448, 0.5424, 0.2448, 0.5425, 0.2658, 0.5046, 0.2307, 0.5047, 0.2157, 0.5426, 0.2157, 0.5425, 0.2307, 0.5046, 0.2448, 0.5046, 0.2307, 0.5425, 0.2307, 0.5424, 0.2448, 0.3694, 0.3042, 0.353, 0.2914, 0.3909, 0.2915, 0.3909, 0.3172, 0.4152, 0.8209, 0.4152, 0.7927, 0.4553, 0.7927, 0.4553, 0.821, 0.5046, 0.3171, 0.5046, 0.2914, 0.5425, 0.2914, 0.5425, 0.3171, 0.5355, 0.8211, 0.5355, 0.7928, 0.5756, 0.7929, 0.5756, 0.8211, 0.375, 0.8752, 0.4151, 0.8753, 0.415, 0.945, 0.3749, 0.9449, 0.6305, 0.8973, 0.6154, 0.8973, 0.6155, 0.8756, 0.6305, 0.8756, 0.4288, 0.2915, 0.4288, 0.2657, 0.4667, 0.2658, 0.4667, 0.2915, 0.5424, 0.2448, 0.5425, 0.2307, 0.5771, 0.2309, 0.577, 0.2451, 0.3909, 0.2657, 0.3909, 0.2447, 0.4288, 0.2448, 0.4288, 0.2657, 0.4288, 0.2657, 0.4288, 0.2448, 0.4667, 0.2448, 0.4667, 0.2658, 0.3151, 0.2447, 0.3151, 0.2306, 0.353, 0.2306, 0.353, 0.2447, 0.4288, 0.3172, 0.4288, 0.2915, 0.4667, 0.2915, 0.4667, 0.3172, 0.353, 0.2657, 0.353, 0.2447, 0.3909, 0.2447, 0.3909, 0.2657, 0.4553, 0.821, 0.4553, 0.7927, 0.4954, 0.7928, 0.4954, 0.821, 0.3909, 0.2156, 0.353, 0.2156, 0.353, 0.1497, 0.391, 0.1497, 0.375, 0.848, 0.3751, 0.8209, 0.4152, 0.8209, 0.4151, 0.8481, 0.4552, 0.8482, 0.4553, 0.821, 0.4954, 0.821, 0.4954, 0.8482, 0.353, 0.2306, 0.353, 0.2156, 0.3909, 0.2156, 0.3909, 0.2306, 0.3909, 0.3439, 0.3909, 0.3172, 0.4288, 0.3172, 0.4288, 0.3439, 0.4667, 0.3439, 0.4667, 0.3172, 0.5046, 0.3171, 0.5046, 0.3438, 0.6305, 0.8756, 0.6155, 0.8756, 0.6155, 0.8484, 0.6305, 0.8484, 0.6305, 0.8484, 0.6155, 0.8484, 0.6155, 0.8212, 0.6306, 0.8212, 0.6306, 0.8212, 0.6155, 0.8212, 0.6156, 0.793, 0.6306, 0.793, 0.2659, 0.3723, 0.2571, 0.3756, 0.2471, 0.344, 0.2583, 0.3439, 0.4151, 0.8481, 0.4152, 0.8209, 0.4553, 0.821, 0.4552, 0.8482, 0.4954, 0.8482, 0.4954, 0.821, 0.5355, 0.8211, 0.5355, 0.8483, 0.5755, 0.8755, 0.5354, 0.8755, 0.5355, 0.8483, 0.5756, 0.8483, 0.5355, 0.8483, 0.5355, 0.8211, 0.5756, 0.8211, 0.5756, 0.8483, 0.3151, 0.2657, 0.3151, 0.2447, 0.353, 0.2447, 0.353, 0.2657, 0.5046, 0.3438, 0.5046, 0.3171, 0.5425, 0.3171, 0.5426, 0.3438, 0.4952, 0.9673, 0.4952, 0.9451, 0.5353, 0.9451, 0.5353, 0.9673, 0.3749, 0.9671, 0.3749, 0.9449, 0.415, 0.945, 0.415, 0.9672, 0.415, 0.9672, 0.415, 0.945, 0.4551, 0.945, 0.4551, 0.9672, 0.3909, 0.3172, 0.3909, 0.2915, 0.4288, 0.2915, 0.4288, 0.3172, 0.4151, 0.8753, 0.375, 0.8752, 0.375, 0.848, 0.4151, 0.8481, 0.3909, 0.2447, 0.3909, 0.2306, 0.4288, 0.2306, 0.4288, 0.2448, 0.3751, 0.8209, 0.3751, 0.7926, 0.4152, 0.7927, 0.4152, 0.8209, 0.5354, 0.8755, 0.4953, 0.8754, 0.4954, 0.8482, 0.5355, 0.8483, 0.4953, 0.8754, 0.4552, 0.8754, 0.4552, 0.8482, 0.4954, 0.8482, 0.4288, 0.2448, 0.4288, 0.2306, 0.4667, 0.2306, 0.4667, 0.2448, 0.4954, 0.821, 0.4954, 0.7928, 0.5355, 0.7928, 0.5355, 0.8211, 0.4667, 0.2306, 0.4668, 0.2156, 0.5047, 0.2157, 0.5046, 0.2307, 0.4288, 0.2306, 0.4288, 0.2156, 0.4668, 0.2156, 0.4667, 0.2306, 0.353, 0.2447, 0.353, 0.2306, 0.3909, 0.2306, 0.3909, 0.2447, 0.5046, 0.2914, 0.5046, 0.2658, 0.5425, 0.2658, 0.5425, 0.2914, 0.3909, 0.2306, 0.3909, 0.2156, 0.4288, 0.2156, 0.4288, 0.2306, 0.3853, 0.3439, 0.3694, 0.3042, 0.3909, 0.3172, 0.3909, 0.3439, 0.3349, 0.848, 0.335, 0.8208, 0.3751, 0.8209, 0.375, 0.848, 0.4288, 0.3439, 0.4288, 0.3172, 0.4667, 0.3172, 0.4667, 0.3439, 0.3151, 0.2801, 0.3151, 0.2657, 0.353, 0.2657, 0.353, 0.2914, 0.5426, 0.3438, 0.5425, 0.3171, 0.5772, 0.3171, 0.5772, 0.3438, 0.5425, 0.3171, 0.5425, 0.2914, 0.5772, 0.2913, 0.5772, 0.3171, 0.6155, 0.8756, 0.5755, 0.8755, 0.5756, 0.8483, 0.6155, 0.8484, 0.6155, 0.8484, 0.5756, 0.8483, 0.5756, 0.8211, 0.6155, 0.8212, 0.6155, 0.8212, 0.5756, 0.8211, 0.5756, 0.7929, 0.6156, 0.793, 0.4288, 0.4724, 0.4289, 0.538, 0.3909, 0.538, 0.3909, 0.4724, 0.3909, 0.4724, 0.3909, 0.538, 0.353, 0.538, 0.353, 0.4724, 0.3909, 0.3963, 0.4288, 0.3963, 0.4288, 0.422, 0.3909, 0.422, 0.4668, 0.3963, 0.5047, 0.3963, 0.5047, 0.422, 0.4668, 0.422, 0.348, 0.3986, 0.3909, 0.3963, 0.3909, 0.422, 0.353, 0.422, 0.5426, 0.4721, 0.5426, 0.4571, 0.5773, 0.4572, 0.4668, 0.422, 0.5047, 0.422, 0.5047, 0.443, 0.4668, 0.443, 0.5757, 0.7103, 0.5937, 0.6919, 0.6157, 0.6881, 0.6157, 0.7103, 0.5426, 0.422, 0.5773, 0.4219, 0.5773, 0.4429, 0.5426, 0.443, 0.4668, 0.4724, 0.4668, 0.538, 0.4289, 0.538, 0.4288, 0.4724, 0.5047, 0.4724, 0.5047, 0.538, 0.4668, 0.538, 0.4668, 0.4724, 0.5426, 0.4721, 0.5047, 0.4724, 0.5047, 0.4571, 0.5426, 0.4571, 0.5757, 0.7103, 0.5758, 0.6406, 0.598, 0.6406, 0.5879, 0.6872, 0.5426, 0.3962, 0.5773, 0.3962, 0.5773, 0.4219, 0.5426, 0.422, 0.353, 0.4572, 0.3909, 0.4571, 0.3909, 0.4724, 0.353, 0.4724, 0.4667, 0.3706, 0.5047, 0.3705, 0.5047, 0.3963, 0.4668, 0.3963, 0.5357, 0.7102, 0.5358, 0.6405, 0.5758, 0.6406, 0.5757, 0.7103, 0.5358, 0.6183, 0.5759, 0.6184, 0.5758, 0.6406, 0.5358, 0.6405, 0.3752, 0.71, 0.3752, 0.7372, 0.3351, 0.7371, 0.3352, 0.7099, 0.4668, 0.443, 0.5047, 0.443, 0.5047, 0.4571, 0.4668, 0.4571, 0.3643, 0.3723, 0.3719, 0.3439, 0.3853, 0.3439, 0.3707, 0.3788, 0.3351, 0.7643, 0.3752, 0.7644, 0.3751, 0.7926, 0.335, 0.7925, 0.4554, 0.7101, 0.4554, 0.7373, 0.4153, 0.7372, 0.4153, 0.71, 0.3353, 0.618, 0.3754, 0.6181, 0.3753, 0.6403, 0.3352, 0.6402, 0.4556, 0.6182, 0.4957, 0.6183, 0.4957, 0.6405, 0.4555, 0.6404, 0.3752, 0.71, 0.3753, 0.6403, 0.4154, 0.6404, 0.4153, 0.71, 0.4956, 0.7101, 0.4957, 0.6405, 0.5358, 0.6405, 0.5357, 0.7102, 0.5047, 0.422, 0.5426, 0.422, 0.5426, 0.443, 0.5047, 0.443, 0.4668, 0.4571, 0.5047, 0.4571, 0.5047, 0.4724, 0.4668, 0.4724, 0.5047, 0.443, 0.5426, 0.443, 0.5426, 0.4571, 0.5047, 0.4571, 0.3707, 0.3788, 0.3909, 0.3706, 0.3909, 0.3963, 0.348, 0.3986, 0.4153, 0.7644, 0.4554, 0.7645, 0.4553, 0.7927, 0.4152, 0.7927, 0.5047, 0.3705, 0.5426, 0.3705, 0.5426, 0.3962, 0.5047, 0.3963, 0.5356, 0.7646, 0.5757, 0.7647, 0.5756, 0.7929, 0.5355, 0.7928, 0.6307, 0.6881, 0.6307, 0.7103, 0.6157, 0.7103, 0.6157, 0.6881, 0.4288, 0.3963, 0.4668, 0.3963, 0.4668, 0.422, 0.4288, 0.422, 0.5426, 0.443, 0.5773, 0.4429, 0.5773, 0.4572, 0.5426, 0.4571, 0.3909, 0.422, 0.4288, 0.422, 0.4288, 0.443, 0.3909, 0.443, 0.4288, 0.422, 0.4668, 0.422, 0.4668, 0.443, 0.4288, 0.443, 0.3151, 0.443, 0.353, 0.443, 0.353, 0.4572, 0.3151, 0.4572, 0.4288, 0.3706, 0.4667, 0.3706, 0.4668, 0.3963, 0.4288, 0.3963, 0.353, 0.422, 0.3909, 0.422, 0.3909, 0.443, 0.353, 0.443, 0.4554, 0.7645, 0.4955, 0.7645, 0.4954, 0.7928, 0.4553, 0.7927, 0.4288, 0.4571, 0.4668, 0.4571, 0.4668, 0.4724, 0.4288, 0.4724, 0.3909, 0.4571, 0.4288, 0.4571, 0.4288, 0.4724, 0.3909, 0.4724, 0.3752, 0.7372, 0.4153, 0.7372, 0.4153, 0.7644, 0.3752, 0.7644, 0.4554, 0.7373, 0.4955, 0.7373, 0.4955, 0.7645, 0.4554, 0.7645, 0.3909, 0.3439, 0.4288, 0.3439, 0.4288, 0.3706, 0.3909, 0.3706, 0.4667, 0.3439, 0.5046, 0.3438, 0.5047, 0.3705, 0.4667, 0.3706, 0.6307, 0.7103, 0.6307, 0.7375, 0.6156, 0.7375, 0.6157, 0.7103, 0.6307, 0.7375, 0.6307, 0.7647, 0.6156, 0.7647, 0.6156, 0.7375, 0.6307, 0.7647, 0.6306, 0.793, 0.6156, 0.793, 0.6156, 0.7647, 0.2659, 0.3723, 0.2867, 0.3931, 0.2746, 0.3963, 0.2571, 0.3756, 0.4153, 0.7372, 0.4554, 0.7373, 0.4554, 0.7645, 0.4153, 0.7644, 0.4955, 0.7373, 0.5356, 0.7374, 0.5356, 0.7646, 0.4955, 0.7645, 0.5757, 0.7103, 0.5757, 0.7375, 0.5356, 0.7374, 0.5357, 0.7102, 0.5356, 0.7374, 0.5757, 0.7375, 0.5757, 0.7647, 0.5356, 0.7646, 0.3151, 0.422, 0.353, 0.422, 0.353, 0.443, 0.3151, 0.443, 0.5046, 0.3438, 0.5426, 0.3438, 0.5426, 0.3705, 0.5047, 0.3705, 0.4153, 0.71, 0.4154, 0.6404, 0.4555, 0.6404, 0.4554, 0.7101, 0.4554, 0.7101, 0.4555, 0.6404, 0.4957, 0.6405, 0.4956, 0.7101, 0.4957, 0.6183, 0.5358, 0.6183, 0.5358, 0.6405, 0.4957, 0.6405, 0.3352, 0.7099, 0.3352, 0.6402, 0.3753, 0.6403, 0.3752, 0.71, 0.3754, 0.6181, 0.4155, 0.6181, 0.4154, 0.6404, 0.3753, 0.6403, 0.4155, 0.6181, 0.4556, 0.6182, 0.4555, 0.6404, 0.4154, 0.6404, 0.3909, 0.3706, 0.4288, 0.3706, 0.4288, 0.3963, 0.3909, 0.3963, 0.5426, 0.4721, 0.5426, 0.538, 0.5047, 0.538, 0.5047, 0.4724, 0.4153, 0.71, 0.4153, 0.7372, 0.3752, 0.7372, 0.3752, 0.71, 0.3909, 0.443, 0.4288, 0.443, 0.4288, 0.4571, 0.3909, 0.4571, 0.3752, 0.7644, 0.4153, 0.7644, 0.4152, 0.7927, 0.3751, 0.7926, 0.5357, 0.7102, 0.5356, 0.7374, 0.4955, 0.7373, 0.4956, 0.7101, 0.4956, 0.7101, 0.4955, 0.7373, 0.4554, 0.7373, 0.4554, 0.7101, 0.4288, 0.443, 0.4668, 0.443, 0.4668, 0.4571, 0.4288, 0.4571, 0.4955, 0.7645, 0.5356, 0.7646, 0.5355, 0.7928, 0.4954, 0.7928, 0.353, 0.4724, 0.353, 0.538, 0.3151, 0.538, 0.3151, 0.4724, 0.353, 0.443, 0.3909, 0.443, 0.3909, 0.4571, 0.353, 0.4572, 0.5047, 0.3963, 0.5426, 0.3962, 0.5426, 0.422, 0.5047, 0.422, 0.3853, 0.3439, 0.3909, 0.3439, 0.3909, 0.3706, 0.3707, 0.3788, 0.3351, 0.7371, 0.3752, 0.7372, 0.3752, 0.7644, 0.3351, 0.7643, 0.4288, 0.3439, 0.4667, 0.3439, 0.4667, 0.3706, 0.4288, 0.3706, 0.3151, 0.4106, 0.348, 0.3986, 0.353, 0.422, 0.3151, 0.422, 0.5426, 0.3438, 0.5772, 0.3438, 0.5773, 0.3705, 0.5426, 0.3705, 0.5426, 0.3705, 0.5773, 0.3705, 0.5773, 0.3962, 0.5426, 0.3962, 0.6157, 0.7103, 0.6156, 0.7375, 0.5757, 0.7375, 0.5757, 0.7103, 0.6156, 0.7375, 0.6156, 0.7647, 0.5757, 0.7647, 0.5757, 0.7375, 0.6156, 0.7647, 0.6156, 0.793, 0.5756, 0.7929, 0.5757, 0.7647, 0.8594, 0.1406, 0.9659, 0.07908, 0.9834, 0.1093, 0.8769, 0.1708, 0.7943, 0.1231, 0.7943, 0.0001423, 0.8292, 0.0001423, 0.8292, 0.1231, 0.8594, 0.2359, 0.9209, 0.3424, 0.8907, 0.3599, 0.8292, 0.2534, 0.7641, 0.2359, 0.6576, 0.2974, 0.6401, 0.2672, 0.7466, 0.2057, 0.8292, 0.1231, 0.8907, 0.01662, 0.9209, 0.03407, 0.8594, 0.1406, 0.7641, 0.1406, 0.7026, 0.03407, 0.7328, 0.01662, 0.7943, 0.1231, 0.8769, 0.2057, 0.9834, 0.2672, 0.9659, 0.2974, 0.8594, 0.2359, 0.7943, 0.2534, 0.7328, 0.3599, 0.7026, 0.3424, 0.7641, 0.2359, 0.7466, 0.1708, 0.6401, 0.1093, 0.6576, 0.07908, 0.7641, 0.1406, 0.8769, 0.1708, 0.9999, 0.1708, 0.9999, 0.2057, 0.8769, 0.2057, 0.8292, 0.2534, 0.8292, 0.3764, 0.7943, 0.3764, 0.7943, 0.2534, 0.7466, 0.2057, 0.6236, 0.2057, 0.6236, 0.1708, 0.7466, 0.1708, 0.3151, 0.2871, 0.2867, 0.2947, 0.2824, 0.2878, 0.3151, 0.2801, 0.3151, 0.2871, 0.3151, 0.2801, 0.353, 0.2914, 0.3435, 0.2947, 0.3694, 0.3042, 0.3643, 0.3155, 0.3435, 0.2947, 0.353, 0.2914, 0.3853, 0.3439, 0.3719, 0.3439, 0.3643, 0.3155, 0.3694, 0.3042, 0.7943, 0.1231, 0.8292, 0.1231, 0.8594, 0.1406, 0.8769, 0.1708, 0.8769, 0.2057, 0.8594, 0.2359, 0.8292, 0.2534, 0.7943, 0.2534, 0.7641, 0.2359, 0.7466, 0.2057, 0.7466, 0.1708, 0.7641, 0.1406, 0.2772, 0.1497, 0.3151, 0.1497, 0.3151, 0.2156, 0.2772, 0.2156])
me_cube_001.materials.append(mat_material_001)
me_cube_001.use_remesh_preserve_volume = False
me_cube_001.use_remesh_preserve_attributes = False
me_cube_001.use_mirror_vertex_groups = False
me_cube_001.update()

# ---- objects
ob_cube = bpy.data.objects.new('Cube', me_cube_001)

# ---- transforms, parenting, visibility, modifiers, constraints
ob_cube.location = (0.0, 0.0, 0.0)
ob_cube.lineart.crease_threshold = 0.0
_vg = ob_cube.vertex_groups.new(name='Group')

# ---- collection membership
col_collection_1.objects.link(ob_cube)

# ---- scene / render settings (as saved in the file)
scene.frame_start = 1; scene.frame_end = 250; scene.frame_set(0)
scene.render.engine = 'BLENDER_EEVEE_NEXT'
scene.render.resolution_percentage = 50
scene.render.dither_intensity = 0.0
scene.cycles.use_denoising = False
scene.cycles.samples = 128
scene.cycles.sampling_pattern = 'TABULATED_SOBOL'
scene.cycles.light_sampling_threshold = 0.0
scene.cycles.use_adaptive_sampling = False
scene.cycles.use_light_tree = False
scene.cycles.blur_glossy = 0.0
scene.cycles.sample_clamp_indirect = 0.0
scene.view_settings.view_transform = 'Standard'
bpy.context.view_layer.update()

# ---- added for rendering (the .blend has no active camera and no usable light): camera, sun
cam_auto = bpy.data.cameras.new('AutoCamera')
cam_auto.lens = 50.0
cam_auto.sensor_width = 36.0
cam_auto.clip_end = 1000.0
ob_auto_camera = bpy.data.objects.new('AutoCamera', cam_auto)
scene.collection.objects.link(ob_auto_camera)
ob_auto_camera.location = (10.0157, -12.0798, 10.4084)
ob_auto_camera.rotation_euler = (1.09748, -7.21219e-08, 0.694738)
scene.camera = ob_auto_camera
light_auto_sun = bpy.data.lights.new('AutoSun', 'SUN')
light_auto_sun.energy = 3.0
light_auto_sun.angle = 0.0523599
ob_auto_sun = bpy.data.objects.new('AutoSun', light_auto_sun)
scene.collection.objects.link(ob_auto_sun)
ob_auto_sun.rotation_euler = (0.872665, 0.174533, 0.523599)
bpy.context.view_layer.update()
